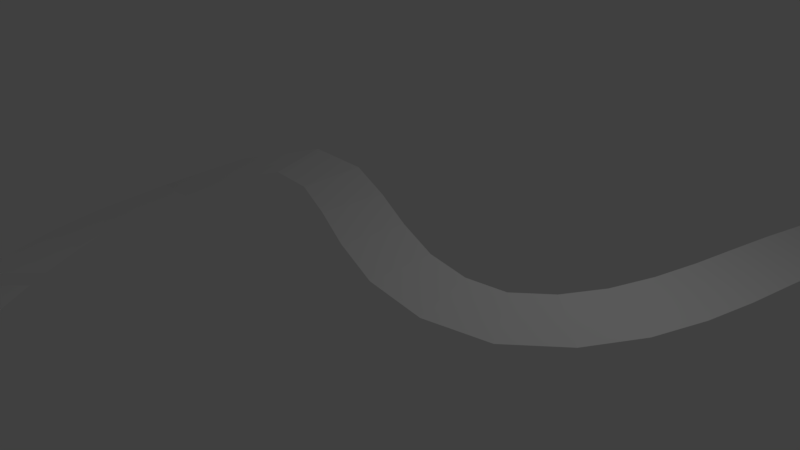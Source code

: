 # Source: track.blend  (saved by Blender 2.79.0; exported with 4.5.12 LTS)
import bpy
from mathutils import Matrix  # noqa: F401  (used for matrix-valued properties, if any)

bpy.ops.wm.read_factory_settings(use_empty=True)
scene = bpy.context.scene
scene.name = 'Scene'

# ---- collections
col_collection_1 = bpy.data.collections.new('Collection 1'); scene.collection.children.link(col_collection_1)

# ---- world
world_world = bpy.data.worlds.new('World'); scene.world = world_world
world_world.color = (0.05088, 0.05088, 0.05088)
world_world.use_sun_shadow = False
world_world.sun_shadow_jitter_overblur = 0.0
world_world.cycles.sampling_method = 'MANUAL'

# ---- cameras
cam_camera = bpy.data.cameras.new('Camera')
cam_camera.clip_end = 100.0
cam_camera.lens = 35.0
cam_camera.sensor_width = 32.0
cam_camera.sensor_height = 18.0
cam_camera.ortho_scale = 7.314
cam_camera.dof.focus_distance = 0.0
cam_camera.dof.aperture_fstop = 128.0

# ---- lights
light_lamp = bpy.data.lights.new('Lamp', 'POINT')
light_lamp.transmission_factor = 0.0
light_lamp.cutoff_distance = 30.0
light_lamp.energy = 100.0
light_lamp.shadow_buffer_clip_start = 1.001
light_lamp.shadow_soft_size = 0.1
light_lamp.shadow_maximum_resolution = 0.006
light_lamp.use_absolute_resolution = True

# ---- meshes
me_plane = bpy.data.meshes.new('Plane')
me_plane.from_pydata([(-1.0, -1.0, 0.0), (1.0, -1.0, 0.0), (-1.0, 1.0, 0.0), (1.0, 1.0, 0.0)], [], [(0, 1, 3, 2)])
me_plane.use_remesh_preserve_volume = False
me_plane.use_remesh_preserve_attributes = False
me_plane.use_mirror_vertex_groups = False
me_plane.update()

# ---- curves / text
cu_beziercurve = bpy.data.curves.new('BezierCurve', 'CURVE')
cu_beziercurve.dimensions = '3D'
_sp = cu_beziercurve.splines.new('BEZIER'); _sp.bezier_points.add(4)
_sp.bezier_points.foreach_set('co', [-1.0, 0.0, 0.0, 1.0, 0.0, 0.0, 3.099, 3.261, -0.3163, 4.434, -0.471, -0.04824, 0.06959, -1.898, 0.1693])
_sp.bezier_points.foreach_set('handle_left', [-1.433, -0.5114, -0.2263, 0.3246, -0.7374, 0.0, 0.612, 3.261, -0.3163, 6.135, -0.6234, -0.4626, 0.6814, -2.689, 0.1693])
_sp.bezier_points.foreach_set('handle_right', [-0.5672, 0.5114, 0.2263, 1.675, 0.7374, 0.0, 5.585, 3.261, -0.3163, 2.733, -0.3186, 0.3661, -0.5423, -1.107, 0.1693])
for _p, _l, _r in zip(_sp.bezier_points, ['ALIGNED', 'ALIGNED', 'ALIGNED', 'ALIGNED', 'ALIGNED'], ['ALIGNED', 'ALIGNED', 'ALIGNED', 'ALIGNED', 'ALIGNED']): _p.handle_left_type = _l; _p.handle_right_type = _r
_sp.order_u = 0
_sp.order_v = 0
_sp.use_cyclic_u = True
cu_beziercurve.use_path = True
cu_beziercurve.use_path_clamp = True
cu_beziercurve.bevel_resolution = 0
cu_beziercurve.fill_mode = 'HALF'

# ---- objects
ob_beziercurve = bpy.data.objects.new('BezierCurve', cu_beziercurve)
ob_plane = bpy.data.objects.new('Plane', me_plane)
ob_lamp = bpy.data.objects.new('Lamp', light_lamp)
ob_camera = bpy.data.objects.new('Camera', cam_camera)

# ---- transforms, parenting, visibility, modifiers, constraints
ob_beziercurve.location = (0.0, 0.0, 0.0)
ob_beziercurve.scale = (3.026, 3.026, 3.026)
ob_beziercurve.lineart.crease_threshold = 0.0
ob_plane.location = (3.401, 0.3354, 0.1309)
ob_plane.scale = (0.4215, 0.4215, 0.4215)
ob_plane.lineart.crease_threshold = 0.0
_m = ob_plane.modifiers.new('Array', 'ARRAY')
_m.count = 69
_m.curve = ob_beziercurve
_m.constant_offset_displace = (0.0, 0.0, 0.0)
_m.offset_object = ob_beziercurve
_m = ob_plane.modifiers.new('Curve', 'CURVE')
_m.object = ob_beziercurve
ob_lamp.location = (4.076, 1.005, 5.904)
ob_lamp.rotation_euler = (0.6503, 0.05522, 1.866)
ob_lamp.lock_rotations_4d = False
ob_lamp.empty_display_type = 'ARROWS'
ob_lamp.color = (0.0, 0.0, 0.0, 0.0)
ob_lamp.lineart.crease_threshold = 0.0
ob_camera.location = (7.481, -6.508, 5.344)
ob_camera.rotation_euler = (1.109, 0.0, 0.8149)
ob_camera.lock_rotations_4d = False
ob_camera.empty_display_type = 'ARROWS'
ob_camera.color = (0.0, 0.0, 0.0, 0.0)
ob_camera.display_type = 'WIRE'
ob_camera.lineart.crease_threshold = 0.0

# ---- collection membership
col_collection_1.objects.link(ob_beziercurve)
col_collection_1.objects.link(ob_plane)
col_collection_1.objects.link(ob_lamp)
col_collection_1.objects.link(ob_camera)

# ---- scene / render settings (as saved in the file)
scene.camera = ob_camera
scene.frame_start = 1; scene.frame_end = 250; scene.frame_set(1)
scene.render.engine = 'BLENDER_EEVEE_NEXT'
scene.render.resolution_percentage = 50
scene.render.dither_intensity = 0.0
scene.cycles.use_denoising = False
scene.cycles.samples = 128
scene.cycles.sampling_pattern = 'TABULATED_SOBOL'
scene.cycles.use_adaptive_sampling = False
scene.cycles.use_light_tree = False
scene.cycles.blur_glossy = 0.0
scene.cycles.sample_clamp_indirect = 0.0
scene.view_settings.view_transform = 'Standard'
bpy.context.view_layer.update()
